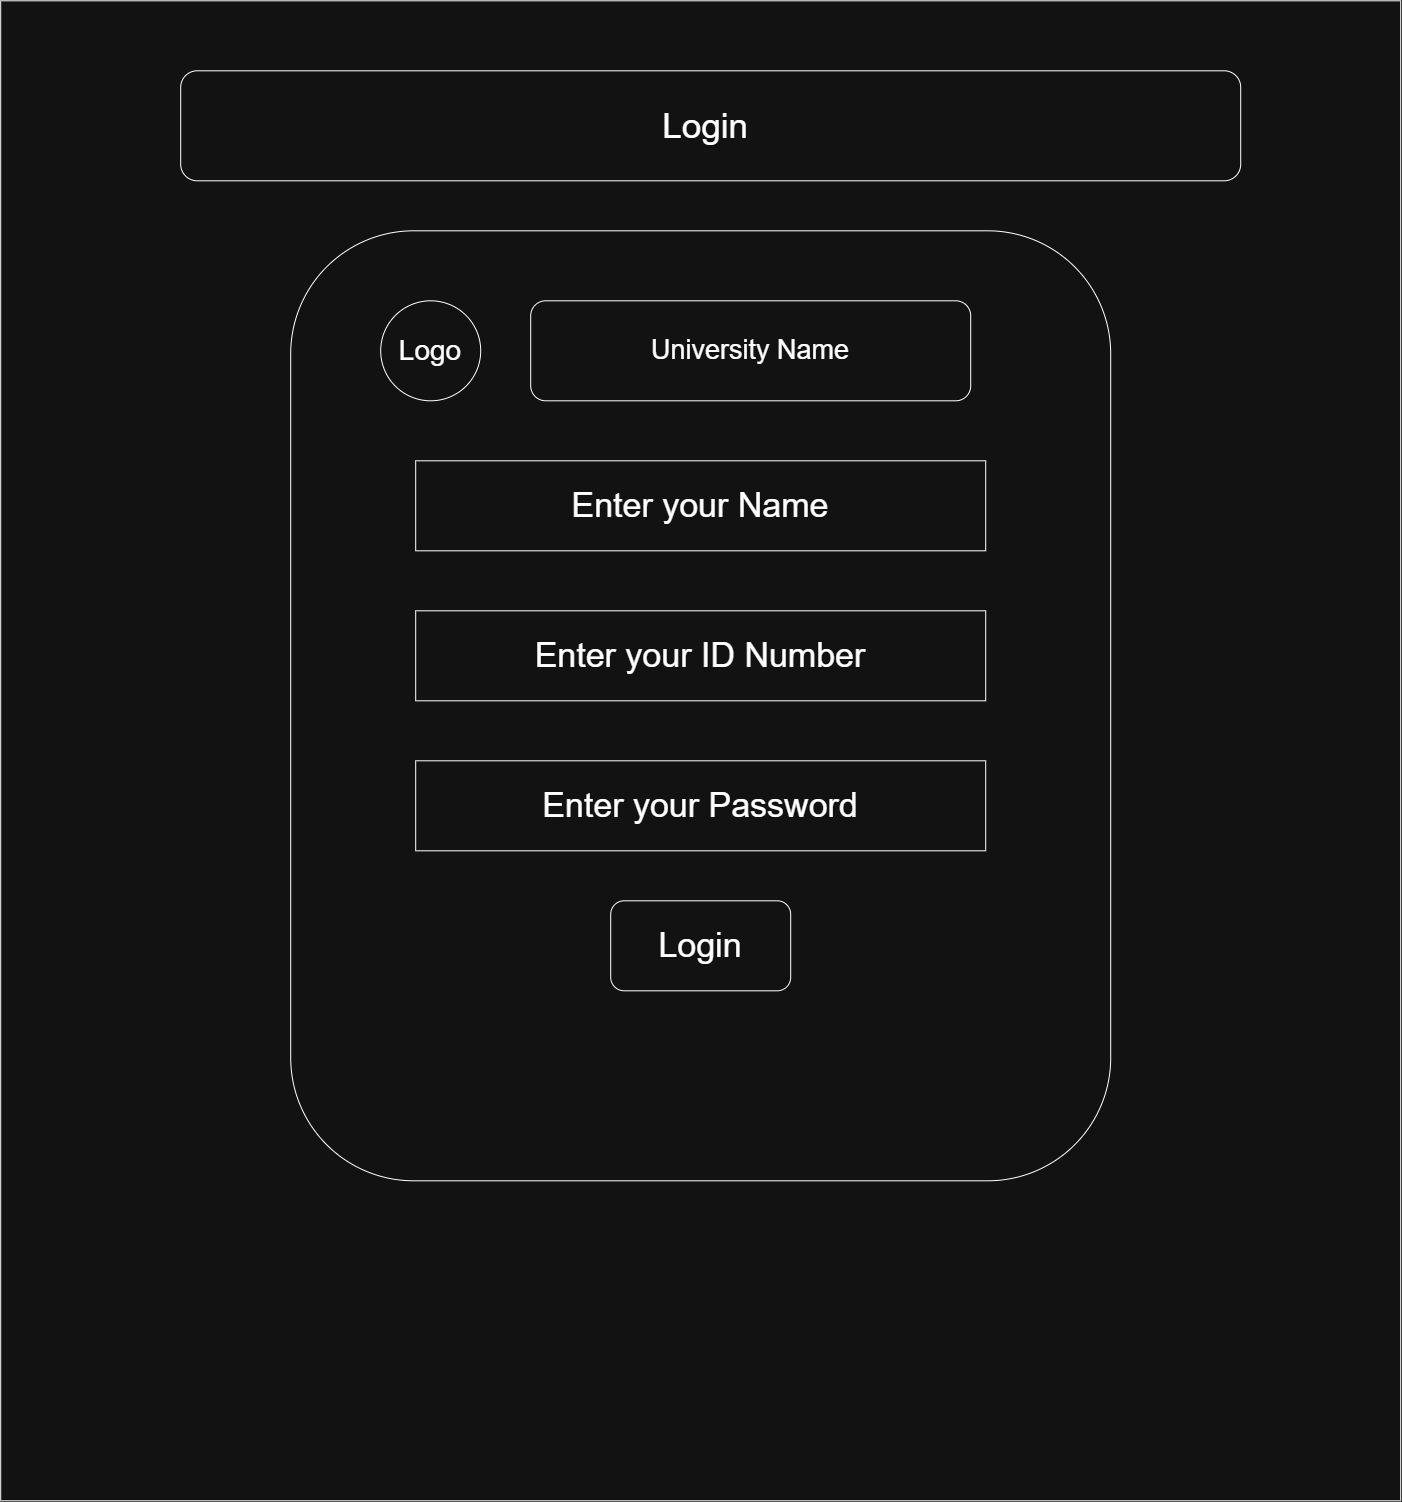

The diagram above was exported from draw.io. Its source (the exported page's mxGraphModel, read from the mxfile embedded in the PNG):
<mxGraphModel dx="2943" dy="1606" grid="1" gridSize="10" guides="1" tooltips="1" connect="1" arrows="1" fold="1" page="1" pageScale="1" pageWidth="827" pageHeight="1169" math="0" shadow="0">
  <root>
    <mxCell id="0" />
    <mxCell id="1" parent="0" />
    <mxCell id="gkVLRsulwwbNhox1Fmh7-1" parent="1" style="rounded=0;whiteSpace=wrap;html=1;" value="" vertex="1">
      <mxGeometry height="1500" width="1400" x="140" y="40" as="geometry" />
    </mxCell>
    <mxCell id="aNdFty9L7iAEmNBDLDhO-1" parent="1" style="rounded=1;whiteSpace=wrap;html=1;" value="&lt;font style=&quot;font-size: 35px;&quot;&gt;Login&amp;nbsp;&lt;/font&gt;" vertex="1">
      <mxGeometry height="110" width="1060" x="320" y="110" as="geometry" />
    </mxCell>
    <mxCell id="aNdFty9L7iAEmNBDLDhO-2" parent="1" style="rounded=1;whiteSpace=wrap;html=1;" value="" vertex="1">
      <mxGeometry height="950" width="820" x="430" y="270" as="geometry" />
    </mxCell>
    <mxCell id="aNdFty9L7iAEmNBDLDhO-3" parent="1" style="rounded=1;whiteSpace=wrap;html=1;" value="&lt;font style=&quot;font-size: 27px;&quot;&gt;University Name&lt;/font&gt;" vertex="1">
      <mxGeometry height="100" width="440" x="670" y="340" as="geometry" />
    </mxCell>
    <mxCell id="aNdFty9L7iAEmNBDLDhO-5" parent="1" style="ellipse;whiteSpace=wrap;html=1;aspect=fixed;" value="&lt;font style=&quot;font-size: 28px;&quot;&gt;Logo&lt;/font&gt;" vertex="1">
      <mxGeometry height="100" width="100" x="520" y="340" as="geometry" />
    </mxCell>
    <mxCell id="aNdFty9L7iAEmNBDLDhO-6" parent="1" style="rounded=0;whiteSpace=wrap;html=1;" value="&lt;font style=&quot;font-size: 34px;&quot;&gt;Enter your Name&lt;/font&gt;" vertex="1">
      <mxGeometry height="90" width="570" x="555" y="500" as="geometry" />
    </mxCell>
    <mxCell id="aNdFty9L7iAEmNBDLDhO-7" parent="1" style="rounded=0;whiteSpace=wrap;html=1;" value="&lt;font style=&quot;font-size: 34px;&quot;&gt;Enter your ID Number&lt;/font&gt;" vertex="1">
      <mxGeometry height="90" width="570" x="555" y="650" as="geometry" />
    </mxCell>
    <mxCell id="aNdFty9L7iAEmNBDLDhO-8" parent="1" style="rounded=0;whiteSpace=wrap;html=1;" value="&lt;font style=&quot;font-size: 34px;&quot;&gt;Enter your Password&lt;/font&gt;" vertex="1">
      <mxGeometry height="90" width="570" x="555" y="800" as="geometry" />
    </mxCell>
    <UserObject label="&lt;font style=&quot;font-size: 34px;&quot;&gt;Login&lt;/font&gt;" link="data:page/id,6MdBBxxMVLznTiUVf_Nk" id="aNdFty9L7iAEmNBDLDhO-9">
      <mxCell parent="1" style="rounded=1;whiteSpace=wrap;html=1;" vertex="1">
        <mxGeometry height="90" width="180" x="750" y="940" as="geometry" />
      </mxCell>
    </UserObject>
  </root>
</mxGraphModel>